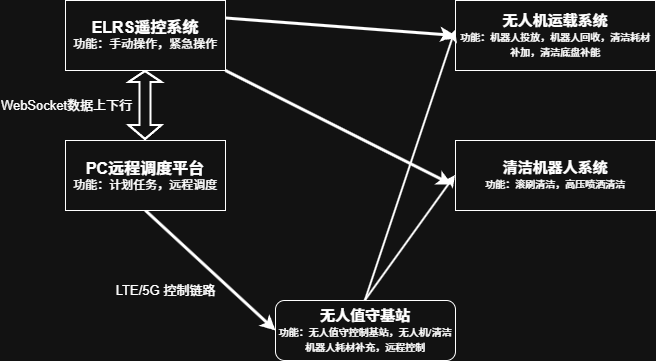

The diagram above was exported from draw.io. Its source (the exported page's mxGraphModel, read from the mxfile embedded in the PNG):
<mxGraphModel dx="2040" dy="828" grid="1" gridSize="10" guides="1" tooltips="1" connect="1" arrows="1" fold="1" page="1" pageScale="1" pageWidth="827" pageHeight="1169" math="0" shadow="0">
  <root>
    <mxCell id="0" />
    <mxCell id="1" parent="0" />
    <mxCell id="1lwepxSTBhIhx61V94XS-10" style="edgeStyle=orthogonalEdgeStyle;rounded=0;orthogonalLoop=1;jettySize=auto;html=1;exitX=0.5;exitY=1;exitDx=0;exitDy=0;entryX=0.5;entryY=0;entryDx=0;entryDy=0;curved=0;strokeWidth=2;shape=flexArrow;endArrow=block;endFill=0;startSize=3;startArrow=block;endSize=4;sourcePerimeterSpacing=0;targetPerimeterSpacing=-2;" edge="1" parent="1" source="1lwepxSTBhIhx61V94XS-2" target="1lwepxSTBhIhx61V94XS-4">
      <mxGeometry relative="1" as="geometry">
        <Array as="points">
          <mxPoint x="130" y="290" />
          <mxPoint x="130" y="290" />
        </Array>
      </mxGeometry>
    </mxCell>
    <mxCell id="1lwepxSTBhIhx61V94XS-11" value="&lt;font style=&quot;font-size: 13px;&quot;&gt;WebSocket数据上下行&lt;/font&gt;" style="edgeLabel;html=1;align=center;verticalAlign=middle;resizable=0;points=[];" vertex="1" connectable="0" parent="1lwepxSTBhIhx61V94XS-10">
      <mxGeometry x="-0.019" y="2" relative="1" as="geometry">
        <mxPoint x="-82" as="offset" />
      </mxGeometry>
    </mxCell>
    <mxCell id="1lwepxSTBhIhx61V94XS-15" style="rounded=0;orthogonalLoop=1;jettySize=auto;html=1;exitX=1;exitY=0.25;exitDx=0;exitDy=0;entryX=0;entryY=0.5;entryDx=0;entryDy=0;strokeWidth=3;" edge="1" parent="1" source="1lwepxSTBhIhx61V94XS-2" target="1lwepxSTBhIhx61V94XS-5">
      <mxGeometry relative="1" as="geometry" />
    </mxCell>
    <mxCell id="1lwepxSTBhIhx61V94XS-2" value="&lt;b style=&quot;line-height: 130%;&quot;&gt;&lt;font style=&quot;font-size: 16px;&quot;&gt;ELRS遥控系统&lt;/font&gt;&lt;/b&gt;&lt;div&gt;功能：手动操作，紧急操作&lt;/div&gt;" style="rounded=0;whiteSpace=wrap;html=1;" vertex="1" parent="1">
      <mxGeometry x="50" y="170" width="160" height="70" as="geometry" />
    </mxCell>
    <mxCell id="1lwepxSTBhIhx61V94XS-12" style="rounded=1;orthogonalLoop=1;jettySize=auto;html=1;exitX=0.5;exitY=1;exitDx=0;exitDy=0;entryX=0;entryY=0.5;entryDx=0;entryDy=0;strokeWidth=3;" edge="1" parent="1" source="1lwepxSTBhIhx61V94XS-4" target="1lwepxSTBhIhx61V94XS-7">
      <mxGeometry relative="1" as="geometry" />
    </mxCell>
    <mxCell id="1lwepxSTBhIhx61V94XS-13" value="&lt;font style=&quot;font-size: 13px;&quot;&gt;LTE/5G 控制链路&lt;/font&gt;" style="edgeLabel;html=1;align=center;verticalAlign=middle;resizable=0;points=[];" vertex="1" connectable="0" parent="1lwepxSTBhIhx61V94XS-12">
      <mxGeometry x="-0.4133" y="-2" relative="1" as="geometry">
        <mxPoint x="-17" y="43" as="offset" />
      </mxGeometry>
    </mxCell>
    <mxCell id="1lwepxSTBhIhx61V94XS-4" value="&lt;span style=&quot;font-size: 16px;&quot;&gt;&lt;b&gt;PC远程调度平台&lt;/b&gt;&lt;/span&gt;&lt;br&gt;&lt;div&gt;功能：计划任务，远程调度&lt;/div&gt;" style="rounded=0;whiteSpace=wrap;html=1;" vertex="1" parent="1">
      <mxGeometry x="50" y="310" width="160" height="70" as="geometry" />
    </mxCell>
    <mxCell id="1lwepxSTBhIhx61V94XS-5" value="&lt;font style=&quot;font-size: 15px;&quot;&gt;&lt;b&gt;无人机运载系统&lt;/b&gt;&lt;/font&gt;&lt;div&gt;&lt;font size=&quot;1&quot;&gt;功能：机器人投放，机器人回收，清洁耗材补加，清洁底盘补能&lt;/font&gt;&lt;/div&gt;" style="rounded=0;whiteSpace=wrap;html=1;" vertex="1" parent="1">
      <mxGeometry x="440" y="170" width="200" height="70" as="geometry" />
    </mxCell>
    <mxCell id="1lwepxSTBhIhx61V94XS-6" value="&lt;font style=&quot;font-size: 15px;&quot;&gt;&lt;b&gt;清洁机器人系统&lt;/b&gt;&lt;/font&gt;&lt;div&gt;&lt;font size=&quot;1&quot;&gt;功能：滚刷清洁，高压喷洒清洁&lt;/font&gt;&lt;/div&gt;" style="rounded=0;whiteSpace=wrap;html=1;" vertex="1" parent="1">
      <mxGeometry x="440" y="310" width="200" height="70" as="geometry" />
    </mxCell>
    <mxCell id="1lwepxSTBhIhx61V94XS-16" style="rounded=0;orthogonalLoop=1;jettySize=auto;html=1;exitX=0.5;exitY=0;exitDx=0;exitDy=0;strokeWidth=2;" edge="1" parent="1" source="1lwepxSTBhIhx61V94XS-7">
      <mxGeometry relative="1" as="geometry">
        <mxPoint x="440" y="200" as="targetPoint" />
      </mxGeometry>
    </mxCell>
    <mxCell id="1lwepxSTBhIhx61V94XS-18" style="rounded=0;orthogonalLoop=1;jettySize=auto;html=1;exitX=0.5;exitY=0;exitDx=0;exitDy=0;entryX=0;entryY=0.5;entryDx=0;entryDy=0;strokeWidth=2;" edge="1" parent="1" source="1lwepxSTBhIhx61V94XS-7" target="1lwepxSTBhIhx61V94XS-6">
      <mxGeometry relative="1" as="geometry" />
    </mxCell>
    <mxCell id="1lwepxSTBhIhx61V94XS-7" value="&lt;font style=&quot;font-size: 15px;&quot;&gt;&lt;b&gt;无人值守基站&lt;/b&gt;&lt;/font&gt;&lt;div&gt;&lt;font size=&quot;1&quot; style=&quot;&quot;&gt;功能：无人值守控制基站，无人机/清洁机器人耗材补充，远程控制&lt;/font&gt;&lt;/div&gt;" style="rounded=1;whiteSpace=wrap;html=1;" vertex="1" parent="1">
      <mxGeometry x="260" y="470" width="180" height="60" as="geometry" />
    </mxCell>
    <mxCell id="1lwepxSTBhIhx61V94XS-14" style="rounded=0;orthogonalLoop=1;jettySize=auto;html=1;exitX=1;exitY=1;exitDx=0;exitDy=0;entryX=-0.018;entryY=0.629;entryDx=0;entryDy=0;entryPerimeter=0;strokeWidth=3;" edge="1" parent="1" source="1lwepxSTBhIhx61V94XS-2" target="1lwepxSTBhIhx61V94XS-6">
      <mxGeometry relative="1" as="geometry" />
    </mxCell>
  </root>
</mxGraphModel>